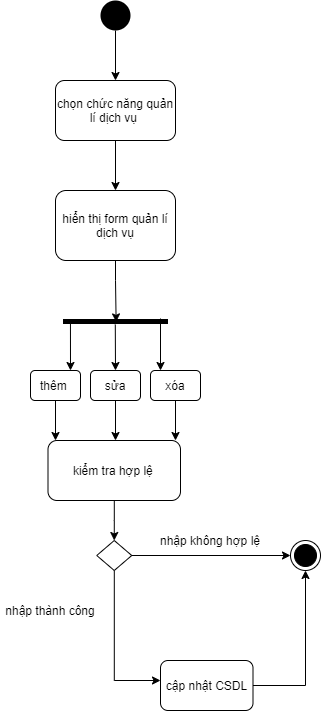

The diagram above was exported from draw.io. Its source (the exported page's mxGraphModel, read from the mxfile embedded in the PNG):
<mxGraphModel dx="1038" dy="1591" grid="1" gridSize="10" guides="1" tooltips="1" connect="1" arrows="1" fold="1" page="1" pageScale="1" pageWidth="850" pageHeight="1100" background="#ffffff" math="0" shadow="0">
  <root>
    <mxCell id="0" />
    <mxCell id="1" parent="0" />
    <mxCell id="Wjzjx9jwj3kECGIzKfF0-3" style="edgeStyle=orthogonalEdgeStyle;rounded=0;orthogonalLoop=1;jettySize=auto;html=1;" edge="1" parent="1" source="Wjzjx9jwj3kECGIzKfF0-1">
      <mxGeometry relative="1" as="geometry">
        <mxPoint x="155" y="-380" as="targetPoint" />
      </mxGeometry>
    </mxCell>
    <mxCell id="Wjzjx9jwj3kECGIzKfF0-1" value="" style="ellipse;fillColor=#000000;strokeColor=none;" vertex="1" parent="1">
      <mxGeometry x="140" y="-460" width="30" height="30" as="geometry" />
    </mxCell>
    <mxCell id="Wjzjx9jwj3kECGIzKfF0-8" style="edgeStyle=orthogonalEdgeStyle;rounded=0;orthogonalLoop=1;jettySize=auto;html=1;" edge="1" parent="1" source="Wjzjx9jwj3kECGIzKfF0-7">
      <mxGeometry relative="1" as="geometry">
        <mxPoint x="155" y="-270" as="targetPoint" />
      </mxGeometry>
    </mxCell>
    <mxCell id="Wjzjx9jwj3kECGIzKfF0-7" value="chọn chức năng quản lí dịch vụ&amp;nbsp;" style="rounded=1;whiteSpace=wrap;html=1;" vertex="1" parent="1">
      <mxGeometry x="95" y="-380" width="120" height="60" as="geometry" />
    </mxCell>
    <mxCell id="Wjzjx9jwj3kECGIzKfF0-13" style="edgeStyle=orthogonalEdgeStyle;rounded=0;orthogonalLoop=1;jettySize=auto;html=1;entryX=0.506;entryY=0.505;entryDx=0;entryDy=0;entryPerimeter=0;" edge="1" parent="1" source="Wjzjx9jwj3kECGIzKfF0-9" target="Wjzjx9jwj3kECGIzKfF0-10">
      <mxGeometry relative="1" as="geometry">
        <Array as="points">
          <mxPoint x="155" y="-180" />
          <mxPoint x="156" y="-180" />
        </Array>
      </mxGeometry>
    </mxCell>
    <mxCell id="Wjzjx9jwj3kECGIzKfF0-9" value="hiển thị form quản lí dịch vụ" style="rounded=1;whiteSpace=wrap;html=1;" vertex="1" parent="1">
      <mxGeometry x="95" y="-270" width="120" height="70" as="geometry" />
    </mxCell>
    <mxCell id="Wjzjx9jwj3kECGIzKfF0-10" value="" style="line;strokeWidth=5;fillColor=none;align=left;verticalAlign=middle;spacingTop=-1;spacingLeft=3;spacingRight=3;rotatable=0;labelPosition=right;points=[];portConstraint=eastwest;" vertex="1" parent="1">
      <mxGeometry x="102.5" y="-180" width="105" height="82" as="geometry" />
    </mxCell>
    <mxCell id="Wjzjx9jwj3kECGIzKfF0-14" value="" style="endArrow=classic;html=1;exitX=0.071;exitY=0.505;exitDx=0;exitDy=0;exitPerimeter=0;" edge="1" parent="1" source="Wjzjx9jwj3kECGIzKfF0-10">
      <mxGeometry width="50" height="50" relative="1" as="geometry">
        <mxPoint x="110" y="-130" as="sourcePoint" />
        <mxPoint x="110" y="-90" as="targetPoint" />
      </mxGeometry>
    </mxCell>
    <mxCell id="Wjzjx9jwj3kECGIzKfF0-15" value="" style="endArrow=classic;html=1;" edge="1" parent="1">
      <mxGeometry width="50" height="50" relative="1" as="geometry">
        <mxPoint x="200" y="-142" as="sourcePoint" />
        <mxPoint x="200" y="-90" as="targetPoint" />
      </mxGeometry>
    </mxCell>
    <mxCell id="Wjzjx9jwj3kECGIzKfF0-48" value="" style="endArrow=classic;html=1;exitX=0.498;exitY=0.537;exitDx=0;exitDy=0;exitPerimeter=0;" edge="1" parent="1" source="Wjzjx9jwj3kECGIzKfF0-10">
      <mxGeometry width="50" height="50" relative="1" as="geometry">
        <mxPoint x="400" y="-140" as="sourcePoint" />
        <mxPoint x="155" y="-90" as="targetPoint" />
      </mxGeometry>
    </mxCell>
    <mxCell id="Wjzjx9jwj3kECGIzKfF0-52" style="edgeStyle=orthogonalEdgeStyle;rounded=0;orthogonalLoop=1;jettySize=auto;html=1;" edge="1" parent="1" source="Wjzjx9jwj3kECGIzKfF0-49">
      <mxGeometry relative="1" as="geometry">
        <mxPoint x="95" y="-20" as="targetPoint" />
      </mxGeometry>
    </mxCell>
    <mxCell id="Wjzjx9jwj3kECGIzKfF0-49" value="thêm&amp;nbsp;" style="rounded=1;whiteSpace=wrap;html=1;strokeWidth=1;" vertex="1" parent="1">
      <mxGeometry x="70" y="-90" width="50" height="30" as="geometry" />
    </mxCell>
    <mxCell id="Wjzjx9jwj3kECGIzKfF0-53" style="edgeStyle=orthogonalEdgeStyle;rounded=0;orthogonalLoop=1;jettySize=auto;html=1;" edge="1" parent="1" source="Wjzjx9jwj3kECGIzKfF0-50">
      <mxGeometry relative="1" as="geometry">
        <mxPoint x="155" y="-20" as="targetPoint" />
      </mxGeometry>
    </mxCell>
    <mxCell id="Wjzjx9jwj3kECGIzKfF0-50" value="sửa" style="rounded=1;whiteSpace=wrap;html=1;strokeWidth=1;" vertex="1" parent="1">
      <mxGeometry x="130" y="-90" width="50" height="30" as="geometry" />
    </mxCell>
    <mxCell id="Wjzjx9jwj3kECGIzKfF0-54" style="edgeStyle=orthogonalEdgeStyle;rounded=0;orthogonalLoop=1;jettySize=auto;html=1;" edge="1" parent="1" source="Wjzjx9jwj3kECGIzKfF0-51">
      <mxGeometry relative="1" as="geometry">
        <mxPoint x="215" y="-20" as="targetPoint" />
      </mxGeometry>
    </mxCell>
    <mxCell id="Wjzjx9jwj3kECGIzKfF0-51" value="xóa" style="rounded=1;whiteSpace=wrap;html=1;strokeWidth=1;" vertex="1" parent="1">
      <mxGeometry x="190" y="-90" width="50" height="30" as="geometry" />
    </mxCell>
    <mxCell id="Wjzjx9jwj3kECGIzKfF0-61" style="edgeStyle=orthogonalEdgeStyle;rounded=0;orthogonalLoop=1;jettySize=auto;html=1;" edge="1" parent="1" source="Wjzjx9jwj3kECGIzKfF0-55">
      <mxGeometry relative="1" as="geometry">
        <mxPoint x="153.75" y="80" as="targetPoint" />
      </mxGeometry>
    </mxCell>
    <mxCell id="Wjzjx9jwj3kECGIzKfF0-55" value="kiểm tra hợp lệ&amp;nbsp;" style="rounded=1;whiteSpace=wrap;html=1;strokeWidth=1;" vertex="1" parent="1">
      <mxGeometry x="87.5" y="-20" width="132.5" height="60" as="geometry" />
    </mxCell>
    <mxCell id="Wjzjx9jwj3kECGIzKfF0-63" style="edgeStyle=orthogonalEdgeStyle;rounded=0;orthogonalLoop=1;jettySize=auto;html=1;" edge="1" parent="1" source="Wjzjx9jwj3kECGIzKfF0-62" target="Wjzjx9jwj3kECGIzKfF0-64">
      <mxGeometry relative="1" as="geometry">
        <mxPoint x="320" y="95" as="targetPoint" />
      </mxGeometry>
    </mxCell>
    <mxCell id="Wjzjx9jwj3kECGIzKfF0-66" style="edgeStyle=orthogonalEdgeStyle;rounded=0;orthogonalLoop=1;jettySize=auto;html=1;" edge="1" parent="1" source="Wjzjx9jwj3kECGIzKfF0-62">
      <mxGeometry relative="1" as="geometry">
        <mxPoint x="200" y="220" as="targetPoint" />
        <Array as="points">
          <mxPoint x="154" y="220" />
        </Array>
      </mxGeometry>
    </mxCell>
    <mxCell id="Wjzjx9jwj3kECGIzKfF0-62" value="" style="rhombus;whiteSpace=wrap;html=1;strokeWidth=1;" vertex="1" parent="1">
      <mxGeometry x="136.25" y="80" width="35" height="30" as="geometry" />
    </mxCell>
    <mxCell id="Wjzjx9jwj3kECGIzKfF0-64" value="" style="ellipse;html=1;shape=endState;fillColor=#000000;strokeColor=#000000;" vertex="1" parent="1">
      <mxGeometry x="330" y="80" width="30" height="30" as="geometry" />
    </mxCell>
    <mxCell id="Wjzjx9jwj3kECGIzKfF0-65" value="nhập không hợp lệ" style="text;html=1;strokeColor=none;fillColor=none;align=center;verticalAlign=middle;whiteSpace=wrap;rounded=0;" vertex="1" parent="1">
      <mxGeometry x="190" y="70" width="120" height="20" as="geometry" />
    </mxCell>
    <mxCell id="Wjzjx9jwj3kECGIzKfF0-68" style="edgeStyle=orthogonalEdgeStyle;rounded=0;orthogonalLoop=1;jettySize=auto;html=1;entryX=0.5;entryY=1;entryDx=0;entryDy=0;" edge="1" parent="1" source="Wjzjx9jwj3kECGIzKfF0-67" target="Wjzjx9jwj3kECGIzKfF0-64">
      <mxGeometry relative="1" as="geometry" />
    </mxCell>
    <mxCell id="Wjzjx9jwj3kECGIzKfF0-67" value="cập nhật CSDL" style="rounded=1;whiteSpace=wrap;html=1;strokeWidth=1;" vertex="1" parent="1">
      <mxGeometry x="200" y="200" width="92.5" height="50" as="geometry" />
    </mxCell>
    <mxCell id="Wjzjx9jwj3kECGIzKfF0-69" value="nhập thành công" style="text;html=1;strokeColor=none;fillColor=none;align=center;verticalAlign=middle;whiteSpace=wrap;rounded=0;" vertex="1" parent="1">
      <mxGeometry x="40" y="140" width="100" height="20" as="geometry" />
    </mxCell>
  </root>
</mxGraphModel>